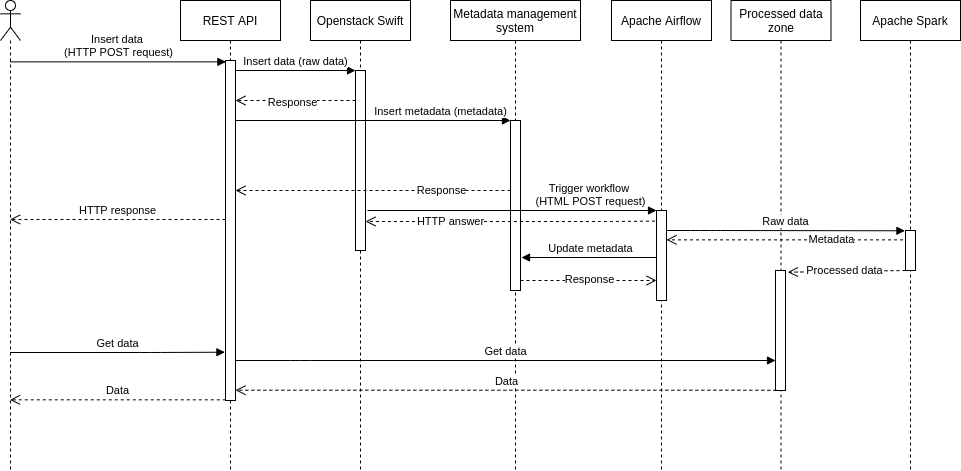

The diagram above was exported from draw.io. Its source (the exported page's mxGraphModel, read from the mxfile embedded in the PNG):
<mxGraphModel dx="1422" dy="646" grid="1" gridSize="10" guides="1" tooltips="1" connect="1" arrows="1" fold="1" page="1" pageScale="1" pageWidth="827" pageHeight="1169" math="0" shadow="0">
  <root>
    <mxCell id="fWcLS70WCg5YoncYp7iV-0" />
    <mxCell id="fWcLS70WCg5YoncYp7iV-1" parent="fWcLS70WCg5YoncYp7iV-0" />
    <mxCell id="fWcLS70WCg5YoncYp7iV-36" value="" style="shape=umlLifeline;participant=umlActor;perimeter=lifelinePerimeter;whiteSpace=wrap;html=1;container=1;collapsible=0;recursiveResize=0;verticalAlign=top;spacingTop=36;outlineConnect=0;" parent="fWcLS70WCg5YoncYp7iV-1" vertex="1">
      <mxGeometry x="530" y="370" width="20" height="470" as="geometry" />
    </mxCell>
    <mxCell id="fWcLS70WCg5YoncYp7iV-37" value="Metadata management system" style="shape=umlLifeline;perimeter=lifelinePerimeter;whiteSpace=wrap;html=1;container=1;collapsible=0;recursiveResize=0;outlineConnect=0;" parent="fWcLS70WCg5YoncYp7iV-1" vertex="1">
      <mxGeometry x="980" y="370" width="130" height="470" as="geometry" />
    </mxCell>
    <mxCell id="fWcLS70WCg5YoncYp7iV-38" value="" style="html=1;points=[];perimeter=orthogonalPerimeter;" parent="fWcLS70WCg5YoncYp7iV-37" vertex="1">
      <mxGeometry x="60" y="120" width="10" height="170" as="geometry" />
    </mxCell>
    <mxCell id="fWcLS70WCg5YoncYp7iV-39" value="Openstack Swift" style="shape=umlLifeline;perimeter=lifelinePerimeter;whiteSpace=wrap;html=1;container=1;collapsible=0;recursiveResize=0;outlineConnect=0;" parent="fWcLS70WCg5YoncYp7iV-1" vertex="1">
      <mxGeometry x="840" y="370" width="100" height="470" as="geometry" />
    </mxCell>
    <mxCell id="fWcLS70WCg5YoncYp7iV-40" value="" style="html=1;points=[];perimeter=orthogonalPerimeter;" parent="fWcLS70WCg5YoncYp7iV-39" vertex="1">
      <mxGeometry x="45" y="70" width="10" height="180" as="geometry" />
    </mxCell>
    <mxCell id="fWcLS70WCg5YoncYp7iV-41" value="Processed data zone" style="shape=umlLifeline;perimeter=lifelinePerimeter;whiteSpace=wrap;html=1;container=1;collapsible=0;recursiveResize=0;outlineConnect=0;" parent="fWcLS70WCg5YoncYp7iV-1" vertex="1">
      <mxGeometry x="1260.5" y="370" width="100" height="470" as="geometry" />
    </mxCell>
    <mxCell id="fWcLS70WCg5YoncYp7iV-42" value="" style="html=1;points=[];perimeter=orthogonalPerimeter;" parent="fWcLS70WCg5YoncYp7iV-41" vertex="1">
      <mxGeometry x="44.5" y="270" width="10" height="120" as="geometry" />
    </mxCell>
    <mxCell id="fWcLS70WCg5YoncYp7iV-43" value="Apache Airflow" style="shape=umlLifeline;perimeter=lifelinePerimeter;whiteSpace=wrap;html=1;container=1;collapsible=0;recursiveResize=0;outlineConnect=0;" parent="fWcLS70WCg5YoncYp7iV-1" vertex="1">
      <mxGeometry x="1141" y="370" width="100" height="470" as="geometry" />
    </mxCell>
    <mxCell id="fWcLS70WCg5YoncYp7iV-44" value="" style="html=1;points=[];perimeter=orthogonalPerimeter;" parent="fWcLS70WCg5YoncYp7iV-43" vertex="1">
      <mxGeometry x="45" y="210" width="10" height="90" as="geometry" />
    </mxCell>
    <mxCell id="fWcLS70WCg5YoncYp7iV-45" value="REST API" style="shape=umlLifeline;perimeter=lifelinePerimeter;whiteSpace=wrap;html=1;container=1;collapsible=0;recursiveResize=0;outlineConnect=0;" parent="fWcLS70WCg5YoncYp7iV-1" vertex="1">
      <mxGeometry x="710" y="370" width="100" height="470" as="geometry" />
    </mxCell>
    <mxCell id="fWcLS70WCg5YoncYp7iV-46" value="" style="html=1;points=[];perimeter=orthogonalPerimeter;" parent="fWcLS70WCg5YoncYp7iV-45" vertex="1">
      <mxGeometry x="45" y="60" width="10" height="340" as="geometry" />
    </mxCell>
    <mxCell id="fWcLS70WCg5YoncYp7iV-47" value="Insert data &lt;br&gt;(HTTP POST request)" style="html=1;verticalAlign=bottom;endArrow=block;entryX=0.04;entryY=0.004;entryDx=0;entryDy=0;entryPerimeter=0;" parent="fWcLS70WCg5YoncYp7iV-1" source="fWcLS70WCg5YoncYp7iV-36" target="fWcLS70WCg5YoncYp7iV-46" edge="1">
      <mxGeometry relative="1" as="geometry">
        <mxPoint x="690" y="430" as="sourcePoint" />
        <mxPoint x="750" y="430.0000000000001" as="targetPoint" />
      </mxGeometry>
    </mxCell>
    <mxCell id="fWcLS70WCg5YoncYp7iV-48" value="HTTP response" style="html=1;verticalAlign=bottom;endArrow=open;dashed=1;endSize=8;" parent="fWcLS70WCg5YoncYp7iV-1" target="fWcLS70WCg5YoncYp7iV-36" edge="1">
      <mxGeometry relative="1" as="geometry">
        <mxPoint x="690" y="506" as="targetPoint" />
        <mxPoint x="755" y="589" as="sourcePoint" />
        <Array as="points">
          <mxPoint x="730" y="589" />
        </Array>
      </mxGeometry>
    </mxCell>
    <mxCell id="fWcLS70WCg5YoncYp7iV-49" value="Insert data (raw data)" style="html=1;verticalAlign=bottom;endArrow=block;entryX=0;entryY=0;" parent="fWcLS70WCg5YoncYp7iV-1" source="fWcLS70WCg5YoncYp7iV-46" target="fWcLS70WCg5YoncYp7iV-40" edge="1">
      <mxGeometry relative="1" as="geometry">
        <mxPoint x="815" y="440" as="sourcePoint" />
      </mxGeometry>
    </mxCell>
    <mxCell id="fWcLS70WCg5YoncYp7iV-50" value="" style="html=1;verticalAlign=bottom;endArrow=open;dashed=1;endSize=8;" parent="fWcLS70WCg5YoncYp7iV-1" source="fWcLS70WCg5YoncYp7iV-40" target="fWcLS70WCg5YoncYp7iV-46" edge="1">
      <mxGeometry relative="1" as="geometry">
        <mxPoint x="770" y="478" as="targetPoint" />
        <Array as="points">
          <mxPoint x="810" y="470" />
        </Array>
      </mxGeometry>
    </mxCell>
    <mxCell id="O76gMizDjkKqgQQkTq8B-9" value="Response" style="edgeLabel;html=1;align=center;verticalAlign=middle;resizable=0;points=[];" parent="fWcLS70WCg5YoncYp7iV-50" vertex="1" connectable="0">
      <mxGeometry x="0.0714" y="1" relative="1" as="geometry">
        <mxPoint as="offset" />
      </mxGeometry>
    </mxCell>
    <mxCell id="fWcLS70WCg5YoncYp7iV-51" value="Insert metadata (metadata)" style="html=1;verticalAlign=bottom;endArrow=block;entryX=0;entryY=0;" parent="fWcLS70WCg5YoncYp7iV-1" source="fWcLS70WCg5YoncYp7iV-46" target="fWcLS70WCg5YoncYp7iV-38" edge="1">
      <mxGeometry x="0.4909" relative="1" as="geometry">
        <mxPoint x="970" y="490" as="sourcePoint" />
        <mxPoint as="offset" />
      </mxGeometry>
    </mxCell>
    <mxCell id="fWcLS70WCg5YoncYp7iV-52" value="" style="html=1;verticalAlign=bottom;endArrow=open;dashed=1;endSize=8;" parent="fWcLS70WCg5YoncYp7iV-1" target="fWcLS70WCg5YoncYp7iV-46" edge="1">
      <mxGeometry relative="1" as="geometry">
        <mxPoint x="970" y="566" as="targetPoint" />
        <mxPoint x="1040" y="560" as="sourcePoint" />
        <Array as="points">
          <mxPoint x="1000" y="560" />
        </Array>
      </mxGeometry>
    </mxCell>
    <mxCell id="O76gMizDjkKqgQQkTq8B-8" value="Response" style="edgeLabel;html=1;align=center;verticalAlign=middle;resizable=0;points=[];" parent="fWcLS70WCg5YoncYp7iV-52" vertex="1" connectable="0">
      <mxGeometry x="-0.494" y="-1" relative="1" as="geometry">
        <mxPoint as="offset" />
      </mxGeometry>
    </mxCell>
    <mxCell id="fWcLS70WCg5YoncYp7iV-53" value="Trigger workflow &lt;br&gt;(HTML POST request)" style="html=1;verticalAlign=bottom;endArrow=block;entryX=0;entryY=0;" parent="fWcLS70WCg5YoncYp7iV-1" target="fWcLS70WCg5YoncYp7iV-44" edge="1">
      <mxGeometry x="0.5433" relative="1" as="geometry">
        <mxPoint x="897" y="580" as="sourcePoint" />
        <mxPoint as="offset" />
      </mxGeometry>
    </mxCell>
    <mxCell id="fWcLS70WCg5YoncYp7iV-54" value="HTTP answer" style="html=1;verticalAlign=bottom;endArrow=open;dashed=1;endSize=8;exitX=-0.157;exitY=0.118;exitDx=0;exitDy=0;exitPerimeter=0;" parent="fWcLS70WCg5YoncYp7iV-1" source="fWcLS70WCg5YoncYp7iV-44" target="fWcLS70WCg5YoncYp7iV-40" edge="1">
      <mxGeometry x="0.4126" y="9" relative="1" as="geometry">
        <mxPoint x="930" y="610" as="targetPoint" />
        <Array as="points">
          <mxPoint x="1140" y="591" />
        </Array>
        <mxPoint as="offset" />
      </mxGeometry>
    </mxCell>
    <mxCell id="fWcLS70WCg5YoncYp7iV-55" value="Raw data" style="html=1;verticalAlign=bottom;endArrow=block;entryX=-0.057;entryY=0.007;entryDx=0;entryDy=0;entryPerimeter=0;" parent="fWcLS70WCg5YoncYp7iV-1" source="fWcLS70WCg5YoncYp7iV-44" target="O76gMizDjkKqgQQkTq8B-1" edge="1">
      <mxGeometry relative="1" as="geometry">
        <mxPoint x="1220" y="601" as="sourcePoint" />
        <Array as="points">
          <mxPoint x="1230" y="600" />
          <mxPoint x="1250" y="600" />
        </Array>
      </mxGeometry>
    </mxCell>
    <mxCell id="fWcLS70WCg5YoncYp7iV-57" value="Get data" style="html=1;verticalAlign=bottom;endArrow=block;" parent="fWcLS70WCg5YoncYp7iV-1" source="fWcLS70WCg5YoncYp7iV-46" target="fWcLS70WCg5YoncYp7iV-42" edge="1">
      <mxGeometry relative="1" as="geometry">
        <mxPoint x="765" y="440.0000000000002" as="sourcePoint" />
        <mxPoint x="1300" y="730" as="targetPoint" />
        <Array as="points">
          <mxPoint x="830" y="730" />
        </Array>
      </mxGeometry>
    </mxCell>
    <mxCell id="fWcLS70WCg5YoncYp7iV-58" value="Data" style="html=1;verticalAlign=bottom;endArrow=open;dashed=1;endSize=8;exitX=0.086;exitY=0.998;exitDx=0;exitDy=0;exitPerimeter=0;" parent="fWcLS70WCg5YoncYp7iV-1" source="fWcLS70WCg5YoncYp7iV-42" target="fWcLS70WCg5YoncYp7iV-46" edge="1">
      <mxGeometry relative="1" as="geometry">
        <mxPoint x="1000" y="759.71" as="targetPoint" />
        <mxPoint x="1300" y="760" as="sourcePoint" />
        <Array as="points">
          <mxPoint x="1255" y="759.71" />
        </Array>
      </mxGeometry>
    </mxCell>
    <mxCell id="fWcLS70WCg5YoncYp7iV-59" value="Get data" style="html=1;verticalAlign=bottom;endArrow=block;entryX=-0.057;entryY=0.858;entryDx=0;entryDy=0;entryPerimeter=0;" parent="fWcLS70WCg5YoncYp7iV-1" source="fWcLS70WCg5YoncYp7iV-36" target="fWcLS70WCg5YoncYp7iV-46" edge="1">
      <mxGeometry relative="1" as="geometry">
        <mxPoint x="775" y="740" as="sourcePoint" />
        <mxPoint x="1315" y="740" as="targetPoint" />
        <Array as="points">
          <mxPoint x="680" y="722" />
        </Array>
      </mxGeometry>
    </mxCell>
    <mxCell id="fWcLS70WCg5YoncYp7iV-60" value="Data" style="html=1;verticalAlign=bottom;endArrow=open;dashed=1;endSize=8;exitX=0.028;exitY=0.998;exitDx=0;exitDy=0;exitPerimeter=0;" parent="fWcLS70WCg5YoncYp7iV-1" source="fWcLS70WCg5YoncYp7iV-46" target="fWcLS70WCg5YoncYp7iV-36" edge="1">
      <mxGeometry relative="1" as="geometry">
        <mxPoint x="690" y="765" as="targetPoint" />
        <mxPoint x="1315.8600000000001" y="769.6499999999999" as="sourcePoint" />
        <Array as="points" />
      </mxGeometry>
    </mxCell>
    <mxCell id="O76gMizDjkKqgQQkTq8B-0" value="Apache Spark" style="shape=umlLifeline;perimeter=lifelinePerimeter;whiteSpace=wrap;html=1;container=1;collapsible=0;recursiveResize=0;outlineConnect=0;" parent="fWcLS70WCg5YoncYp7iV-1" vertex="1">
      <mxGeometry x="1390" y="370" width="100" height="470" as="geometry" />
    </mxCell>
    <mxCell id="O76gMizDjkKqgQQkTq8B-1" value="" style="html=1;points=[];perimeter=orthogonalPerimeter;" parent="O76gMizDjkKqgQQkTq8B-0" vertex="1">
      <mxGeometry x="45" y="230" width="10" height="40" as="geometry" />
    </mxCell>
    <mxCell id="O76gMizDjkKqgQQkTq8B-2" value="Update metadata" style="html=1;verticalAlign=bottom;endArrow=block;" parent="fWcLS70WCg5YoncYp7iV-1" source="fWcLS70WCg5YoncYp7iV-44" edge="1">
      <mxGeometry x="-0.0222" relative="1" as="geometry">
        <mxPoint x="907" y="590" as="sourcePoint" />
        <mxPoint x="1051" y="627" as="targetPoint" />
        <mxPoint as="offset" />
      </mxGeometry>
    </mxCell>
    <mxCell id="O76gMizDjkKqgQQkTq8B-3" value="" style="html=1;verticalAlign=bottom;endArrow=open;dashed=1;endSize=8;" parent="fWcLS70WCg5YoncYp7iV-1" target="fWcLS70WCg5YoncYp7iV-44" edge="1">
      <mxGeometry relative="1" as="geometry">
        <mxPoint x="1206" y="679.9999999999999" as="targetPoint" />
        <mxPoint x="1050" y="650" as="sourcePoint" />
        <Array as="points">
          <mxPoint x="1070" y="650" />
        </Array>
      </mxGeometry>
    </mxCell>
    <mxCell id="O76gMizDjkKqgQQkTq8B-10" value="Response" style="edgeLabel;html=1;align=center;verticalAlign=middle;resizable=0;points=[];" parent="O76gMizDjkKqgQQkTq8B-3" vertex="1" connectable="0">
      <mxGeometry x="-0.0021" y="2" relative="1" as="geometry">
        <mxPoint as="offset" />
      </mxGeometry>
    </mxCell>
    <mxCell id="O76gMizDjkKqgQQkTq8B-4" value="" style="html=1;verticalAlign=bottom;endArrow=open;dashed=1;endSize=8;exitX=-0.248;exitY=0.234;exitDx=0;exitDy=0;exitPerimeter=0;" parent="fWcLS70WCg5YoncYp7iV-1" source="O76gMizDjkKqgQQkTq8B-1" target="fWcLS70WCg5YoncYp7iV-44" edge="1">
      <mxGeometry relative="1" as="geometry">
        <mxPoint x="1196" y="658.3399999999999" as="targetPoint" />
        <mxPoint x="1062.05" y="658.3399999999999" as="sourcePoint" />
      </mxGeometry>
    </mxCell>
    <mxCell id="O76gMizDjkKqgQQkTq8B-5" value="Metadata" style="edgeLabel;html=1;align=center;verticalAlign=middle;resizable=0;points=[];" parent="O76gMizDjkKqgQQkTq8B-4" vertex="1" connectable="0">
      <mxGeometry x="-0.8325" y="1" relative="1" as="geometry">
        <mxPoint x="-52" y="-2" as="offset" />
      </mxGeometry>
    </mxCell>
    <mxCell id="O76gMizDjkKqgQQkTq8B-6" value="" style="html=1;verticalAlign=bottom;endArrow=open;dashed=1;endSize=8;entryX=1.229;entryY=0.014;entryDx=0;entryDy=0;entryPerimeter=0;" parent="fWcLS70WCg5YoncYp7iV-1" source="O76gMizDjkKqgQQkTq8B-1" target="fWcLS70WCg5YoncYp7iV-42" edge="1">
      <mxGeometry relative="1" as="geometry">
        <mxPoint x="1206" y="631.06" as="targetPoint" />
        <mxPoint x="1442.52" y="631.06" as="sourcePoint" />
      </mxGeometry>
    </mxCell>
    <mxCell id="O76gMizDjkKqgQQkTq8B-7" value="Processed data" style="edgeLabel;html=1;align=center;verticalAlign=middle;resizable=0;points=[];" parent="O76gMizDjkKqgQQkTq8B-6" vertex="1" connectable="0">
      <mxGeometry x="-0.8325" y="1" relative="1" as="geometry">
        <mxPoint x="-52" y="-2" as="offset" />
      </mxGeometry>
    </mxCell>
  </root>
</mxGraphModel>